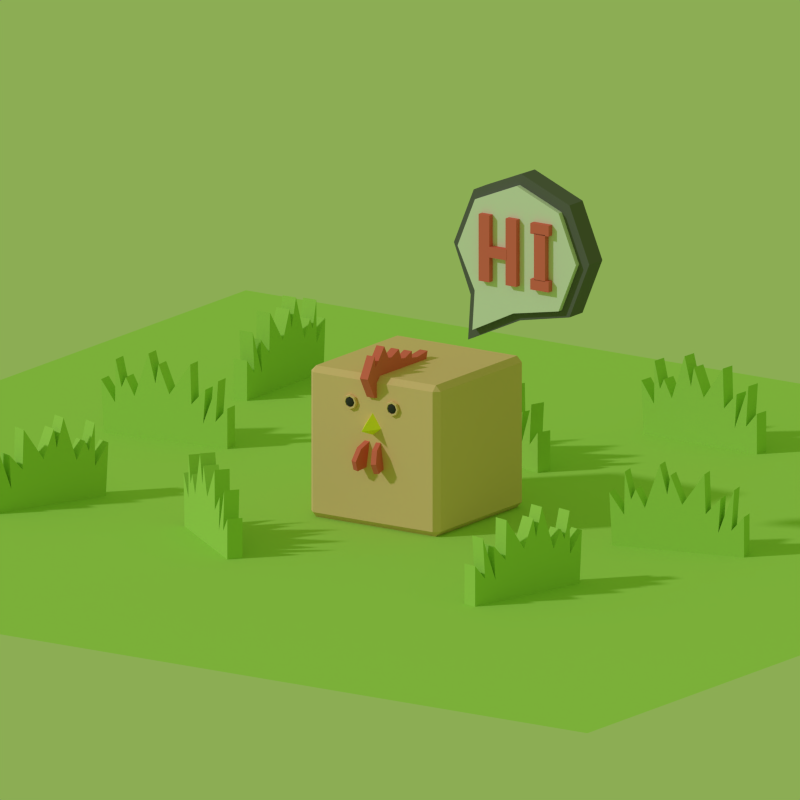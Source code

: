 # Source: kurito.blend  (saved by Blender 2.75.0; exported with 4.5.12 LTS)
import bpy
from mathutils import Matrix  # noqa: F401  (used for matrix-valued properties, if any)

bpy.ops.wm.read_factory_settings(use_empty=True)
scene = bpy.context.scene
scene.name = 'Scene'

# ---- collections
col_collection_1 = bpy.data.collections.new('Collection 1'); scene.collection.children.link(col_collection_1)
col_collection_2 = bpy.data.collections.new('Collection 2'); scene.collection.children.link(col_collection_2)

# ---- materials (node trees are filled in below, after node groups)
mat_material_005 = bpy.data.materials.new('Material.005')
mat_material_005.alpha_threshold = 0.0
mat_material_005.roughness = 0.5
mat_material_002 = bpy.data.materials.new('Material.002')
mat_material_002.alpha_threshold = 0.0
mat_material_002.roughness = 0.5
mat_material = bpy.data.materials.new('Material')
mat_material.alpha_threshold = 0.0
mat_material.roughness = 0.5
mat_material_006 = bpy.data.materials.new('Material.006')
mat_material_006.alpha_threshold = 0.0
mat_material_006.roughness = 0.5
mat_material_004 = bpy.data.materials.new('Material.004')
mat_material_004.alpha_threshold = 0.0
mat_material_004.roughness = 0.5
mat_material_001 = bpy.data.materials.new('Material.001')
mat_material_001.alpha_threshold = 0.0
mat_material_001.roughness = 0.5
mat_material_003 = bpy.data.materials.new('Material.003')
mat_material_003.alpha_threshold = 0.0
mat_material_003.roughness = 0.5

# ---- material node trees
mat_material_005.use_nodes = True; mat_material_005.node_tree.nodes.clear()
_N = mat_material_005.node_tree.nodes; _L = mat_material_005.node_tree.links
n0 = _N.new('ShaderNodeOutputMaterial'); n0.name = 'Material Output'; n0.location = (300, 300)
n1 = _N.new('ShaderNodeBsdfDiffuse'); n1.name = 'Diffuse BSDF'; n1.location = (10, 300)
n1.inputs[0].default_value = (0.4508, 0.7231, 0.1529, 1.0)
_L.new(n1.outputs[0], n0.inputs[0])
n0.is_active_output = True
mat_material_002.use_nodes = True; mat_material_002.node_tree.nodes.clear()
_N = mat_material_002.node_tree.nodes; _L = mat_material_002.node_tree.links
n0 = _N.new('ShaderNodeOutputMaterial'); n0.name = 'Material Output'; n0.location = (300, 300)
n1 = _N.new('ShaderNodeBsdfDiffuse'); n1.name = 'Diffuse BSDF'; n1.location = (10, 300)
n1.inputs[0].default_value = (0.04374, 0.04374, 0.04374, 1.0)
_L.new(n1.outputs[0], n0.inputs[0])
n0.is_active_output = True
mat_material.use_nodes = True; mat_material.node_tree.nodes.clear()
_N = mat_material.node_tree.nodes; _L = mat_material.node_tree.links
n0 = _N.new('ShaderNodeOutputMaterial'); n0.name = 'Material Output'; n0.location = (300, 300)
n1 = _N.new('ShaderNodeBsdfDiffuse'); n1.name = 'Diffuse BSDF'; n1.location = (10, 300)
_L.new(n1.outputs[0], n0.inputs[0])
n0.is_active_output = True
mat_material_006.use_nodes = True; mat_material_006.node_tree.nodes.clear()
_N = mat_material_006.node_tree.nodes; _L = mat_material_006.node_tree.links
n0 = _N.new('ShaderNodeOutputMaterial'); n0.name = 'Material Output'; n0.location = (300, 300)
n1 = _N.new('ShaderNodeBsdfDiffuse'); n1.name = 'Diffuse BSDF'; n1.location = (10, 300)
n1.inputs[0].default_value = (0.1424, 0.1424, 0.1424, 1.0)
_L.new(n1.outputs[0], n0.inputs[0])
n0.is_active_output = True
mat_material_004.use_nodes = True; mat_material_004.node_tree.nodes.clear()
_N = mat_material_004.node_tree.nodes; _L = mat_material_004.node_tree.links
n0 = _N.new('ShaderNodeOutputMaterial'); n0.name = 'Material Output'; n0.location = (300, 300)
n1 = _N.new('ShaderNodeBsdfDiffuse'); n1.name = 'Diffuse BSDF'; n1.location = (10, 300)
n1.inputs[0].default_value = (0.8276, 0.1626, 0.1447, 1.0)
_L.new(n1.outputs[0], n0.inputs[0])
n0.is_active_output = True
mat_material_001.use_nodes = True; mat_material_001.node_tree.nodes.clear()
_N = mat_material_001.node_tree.nodes; _L = mat_material_001.node_tree.links
n0 = _N.new('ShaderNodeOutputMaterial'); n0.name = 'Material Output'; n0.location = (300, 300)
n1 = _N.new('ShaderNodeBsdfDiffuse'); n1.name = 'Diffuse BSDF'; n1.location = (10, 300)
n1.inputs[0].default_value = (0.8796, 0.5583, 0.3419, 1.0)
_L.new(n1.outputs[0], n0.inputs[0])
n0.is_active_output = True
mat_material_003.use_nodes = True; mat_material_003.node_tree.nodes.clear()
_N = mat_material_003.node_tree.nodes; _L = mat_material_003.node_tree.links
n0 = _N.new('ShaderNodeOutputMaterial'); n0.name = 'Material Output'; n0.location = (300, 300)
n1 = _N.new('ShaderNodeBsdfDiffuse'); n1.name = 'Diffuse BSDF'; n1.location = (10, 300)
n1.inputs[0].default_value = (1.0, 0.9785, 0.0595, 1.0)
_L.new(n1.outputs[0], n0.inputs[0])
n0.is_active_output = True

# ---- world
world_world = bpy.data.worlds.new('World'); scene.world = world_world
world_world.color = (0.2615, 0.4195, 0.08872)
world_world.use_sun_shadow = False
world_world.sun_shadow_jitter_overblur = 0.0
world_world.cycles.sampling_method = 'MANUAL'
world_world.cycles.sample_map_resolution = 256
world_world.light_settings.ao_factor = 0.4

# ---- cameras
cam_camera = bpy.data.cameras.new('Camera')
cam_camera.type = 'ORTHO'
cam_camera.clip_end = 100.0
cam_camera.lens = 35.0
cam_camera.sensor_width = 32.0
cam_camera.sensor_height = 18.0
cam_camera.ortho_scale = 7.314
cam_camera.dof.focus_distance = 0.0

# ---- lights
light_sun = bpy.data.lights.new('Sun', 'SUN')
light_sun.transmission_factor = 0.0
light_sun.angle = 0.05998
light_sun.energy = 1.0
light_sun.shadow_buffer_clip_start = 0.5
light_sun.shadow_soft_size = 0.03
light_sun.shadow_cascade_max_distance = 1000.0
light_sun.cycles.use_multiple_importance_sampling = False

# ---- meshes
me_cube_001 = bpy.data.meshes.new('Cube.001')
me_cube_001.from_pydata([(-1.0, -0.2077, -1.0), (-1.0, 0.1036, -1.0), (-0.6049, -0.2077, -0.02967), (-0.7366, -0.2077, 0.5211), (-0.7366, 0.1036, 0.5211), (-0.6049, 0.1036, -0.02967), (-0.7486, -0.2077, -0.3529), (-1.06, -0.2077, 0.07808), (-0.5091, -0.2077, 0.1858), (-0.3175, -0.2077, -0.1733), (-0.006245, -0.2077, 0.7246), (0.1494, -0.2077, 0.1379), (0.2212, -0.2077, 0.5331), (0.4607, -0.2077, -0.04165), (0.9276, -0.2077, 0.6169), (0.9516, -0.2077, -0.1853), (1.263, -0.2077, 0.1499), (1.215, -0.2077, -0.5445), (1.55, -0.2077, 0.3535), (1.49, -0.2077, -0.4727), (1.754, -0.2077, -0.1733), (1.754, -0.2077, -0.9996), (-0.7486, 0.1036, -0.3529), (-1.06, 0.1036, 0.07808), (-0.5091, 0.1036, 0.1858), (-0.3175, 0.1036, -0.1733), (-0.006245, 0.1036, 0.7246), (0.1494, 0.1036, 0.1379), (0.2212, 0.1036, 0.5331), (0.4607, 0.1036, -0.04165), (0.9276, 0.1036, 0.6169), (0.9516, 0.1036, -0.1853), (1.263, 0.1036, 0.1499), (1.215, 0.1036, -0.5445), (1.55, 0.1036, 0.3535), (1.49, 0.1036, -0.4727), (1.754, 0.1036, -0.1733), (1.754, 0.1036, -0.9996)], [], [(8, 24, 5, 2), (16, 32, 31, 15), (5, 24, 25, 26, 27, 28, 29, 30, 31, 32, 33, 34, 35, 36, 37, 1, 23, 22, 4), (2, 3, 6, 7, 0, 21, 20, 19, 18, 17, 16, 15, 14, 13, 12, 11, 10, 9, 8), (15, 31, 30, 14), (0, 1, 37, 21), (6, 22, 23, 7), (11, 27, 26, 10), (17, 33, 32, 16), (10, 26, 25, 9), (18, 34, 33, 17), (2, 5, 4, 3), (19, 35, 34, 18), (12, 28, 27, 11), (3, 4, 22, 6), (20, 36, 35, 19), (13, 29, 28, 12), (9, 25, 24, 8), (21, 37, 36, 20), (14, 30, 29, 13), (7, 23, 1, 0)])
me_cube_001.materials.append(mat_material_005)
me_cube_001.use_remesh_preserve_volume = False
me_cube_001.use_remesh_preserve_attributes = False
me_cube_001.use_mirror_vertex_groups = False
me_cube_001.update()
me_cylinder = bpy.data.meshes.new('Cylinder')
me_cylinder.from_pydata([(1.033e-22, 1.0, 0.9873), (0.7071, 0.7071, 0.9873), (0.8494, -0.02596, 0.9873), (0.6264, -0.752, 0.9873), (-8.742e-08, -1.0, 0.9873), (-0.7071, -0.7071, 0.9873), (-1.0, 1.253e-08, 0.9873), (-0.7071, 0.7071, 0.9873), (-8.742e-08, -1.0, 0.9873), (1.202, -0.7907, 0.9873), (-5.823e-22, 1.0, -0.1794), (0.7071, 0.7071, -0.1794), (0.8494, -0.02596, -0.1794), (0.6264, -0.752, -0.1794), (-8.742e-08, -1.0, -0.1794), (-0.7071, -0.7071, -0.1794), (-1.0, 6.844e-08, -0.1794), (-0.7071, 0.7071, -0.1794), (-8.742e-08, -1.0, -0.1794), (1.202, -0.7907, -0.1794), (0.01289, 0.8507, 1.278), (0.6308, 0.5948, 1.278), (0.7538, -0.07507, 1.278), (0.5447, -0.6439, 1.278), (0.01289, -0.897, 1.278), (-0.605, -0.6411, 1.278), (-0.861, -0.02315, 1.278), (-0.605, 0.5948, 1.278), (0.01289, -0.897, 1.278), (1.047, -0.6778, 1.278), (0.01289, 0.8507, 0.2587), (0.6308, 0.5948, 0.2587), (0.7538, -0.07507, 0.2587), (0.5447, -0.6439, 0.2587), (0.01289, -0.897, 0.2587), (-0.605, -0.6411, 0.2587), (-0.861, -0.02315, 0.2587), (-0.605, 0.5948, 0.2587), (0.01289, -0.897, 0.2587), (1.047, -0.6778, 0.2587), (0.2629, 0.284, 1.596), (-0.3268, 0.284, 1.596), (0.2629, 0.284, 0.9315), (-0.3268, 0.284, 0.9315), (0.2629, 0.4475, 1.596), (-0.3268, 0.4475, 1.596), (0.2629, 0.4475, 0.9315), (-0.3268, 0.4475, 0.9315), (-0.3153, 0.2304, 1.596), (-0.4495, 0.2304, 1.596), (-0.3153, 0.2304, 0.9315), (-0.4495, 0.2304, 0.9315), (-0.3153, 0.501, 1.596), (-0.4495, 0.501, 1.596), (-0.3153, 0.501, 0.9315), (-0.4495, 0.501, 0.9315), (0.39, 0.2304, 1.596), (0.2558, 0.2304, 1.596), (0.39, 0.2304, 0.9315), (0.2558, 0.2304, 0.9315), (0.39, 0.501, 1.596), (0.2558, 0.501, 1.596), (0.39, 0.501, 0.9315), (0.2558, 0.501, 0.9315), (0.3895, -0.5354, 1.585), (-0.4533, -0.5354, 1.585), (0.3895, -0.5354, 0.9426), (-0.4533, -0.5354, 0.9426), (0.3895, -0.3774, 1.585), (-0.4533, -0.3774, 1.585), (0.3895, -0.3774, 0.9426), (-0.4533, -0.3774, 0.9426), (0.3895, -0.1373, 1.585), (-0.4533, -0.1373, 1.585), (0.3895, -0.1373, 0.9426), (-0.4533, -0.1373, 0.9426), (0.3895, 0.02071, 1.585), (-0.4533, 0.02071, 1.585), (0.3895, 0.02071, 0.9426), (-0.4533, 0.02071, 0.9426), (0.07412, -0.3926, 1.596), (-0.06007, -0.3926, 1.596), (0.07412, -0.3926, 0.9315), (-0.06007, -0.3926, 0.9315), (0.07412, -0.122, 1.596), (-0.06007, -0.122, 1.596), (0.07412, -0.122, 0.9315), (-0.06007, -0.122, 0.9315)], [], [(1, 0, 7, 6, 5, 4, 3, 2), (2, 3, 9), (11, 12, 13, 14, 15, 16, 17, 10), (12, 19, 13), (4, 14, 13, 3), (3, 13, 19, 9), (1, 11, 10, 0), (0, 10, 17, 7), (5, 15, 14, 4), (2, 12, 11, 1), (4, 8, 18, 14), (6, 16, 15, 5), (9, 19, 12, 2), (7, 17, 16, 6), (21, 20, 27, 26, 25, 24, 23, 22), (22, 23, 29), (31, 32, 33, 34, 35, 36, 37, 30), (32, 39, 33), (24, 34, 33, 23), (23, 33, 39, 29), (21, 31, 30, 20), (20, 30, 37, 27), (25, 35, 34, 24), (22, 32, 31, 21), (24, 28, 38, 34), (26, 36, 35, 25), (29, 39, 32, 22), (27, 37, 36, 26), (41, 43, 42, 40), (43, 47, 46, 42), (47, 45, 44, 46), (45, 41, 40, 44), (40, 42, 46, 44), (45, 47, 43, 41), (49, 51, 50, 48), (51, 55, 54, 50), (55, 53, 52, 54), (53, 49, 48, 52), (48, 50, 54, 52), (53, 55, 51, 49), (57, 59, 58, 56), (59, 63, 62, 58), (63, 61, 60, 62), (61, 57, 56, 60), (56, 58, 62, 60), (61, 63, 59, 57), (65, 67, 66, 64), (67, 71, 70, 66), (71, 69, 68, 70), (69, 65, 64, 68), (64, 66, 70, 68), (69, 71, 67, 65), (73, 75, 74, 72), (75, 79, 78, 74), (79, 77, 76, 78), (77, 73, 72, 76), (72, 74, 78, 76), (77, 79, 75, 73), (81, 83, 82, 80), (83, 87, 86, 82), (87, 85, 84, 86), (85, 81, 80, 84), (80, 82, 86, 84), (85, 87, 83, 81)])
me_cylinder.polygons.foreach_set('material_index', [2, 2, 2, 2, 2, 2, 2, 2, 2, 2, 2, 2, 2, 2, 1, 1, 1, 1, 1, 1, 1, 1, 1, 1, 1, 1, 1, 1, 3, 3, 3, 3, 3, 3, 3, 3, 3, 3, 3, 3, 3, 3, 3, 3, 3, 3, 3, 3, 3, 3, 3, 3, 3, 3, 3, 3, 3, 3, 3, 3, 3, 3, 3, 3])
me_cylinder.materials.append(mat_material_002)
me_cylinder.materials.append(mat_material)
me_cylinder.materials.append(mat_material_006)
me_cylinder.materials.append(mat_material_004)
me_cylinder.use_remesh_preserve_volume = False
me_cylinder.use_remesh_preserve_attributes = False
me_cylinder.use_mirror_vertex_groups = False
me_cylinder.update()
me_cube_011 = bpy.data.meshes.new('Cube.011')
me_cube_011.from_pydata([(-1.0, -0.2077, -1.0), (-1.0, 0.1036, -1.0), (-0.6049, -0.2077, -0.02967), (-0.7366, -0.2077, 0.5211), (-0.7366, 0.1036, 0.5211), (-0.6049, 0.1036, -0.02967), (-0.7486, -0.2077, -0.3529), (-1.06, -0.2077, 0.07808), (-0.5091, -0.2077, 0.1858), (-0.3175, -0.2077, -0.1733), (-0.006245, -0.2077, 0.7246), (0.1494, -0.2077, 0.1379), (0.2212, -0.2077, 0.5331), (0.4607, -0.2077, -0.04165), (0.9276, -0.2077, 0.6169), (0.9516, -0.2077, -0.1853), (1.263, -0.2077, 0.1499), (1.215, -0.2077, -0.5445), (1.55, -0.2077, 0.3535), (1.49, -0.2077, -0.4727), (1.754, -0.2077, -0.1733), (1.754, -0.2077, -0.9996), (-0.7486, 0.1036, -0.3529), (-1.06, 0.1036, 0.07808), (-0.5091, 0.1036, 0.1858), (-0.3175, 0.1036, -0.1733), (-0.006245, 0.1036, 0.7246), (0.1494, 0.1036, 0.1379), (0.2212, 0.1036, 0.5331), (0.4607, 0.1036, -0.04165), (0.9276, 0.1036, 0.6169), (0.9516, 0.1036, -0.1853), (1.263, 0.1036, 0.1499), (1.215, 0.1036, -0.5445), (1.55, 0.1036, 0.3535), (1.49, 0.1036, -0.4727), (1.754, 0.1036, -0.1733), (1.754, 0.1036, -0.9996)], [], [(8, 24, 5, 2), (16, 32, 31, 15), (5, 24, 25, 26, 27, 28, 29, 30, 31, 32, 33, 34, 35, 36, 37, 1, 23, 22, 4), (2, 3, 6, 7, 0, 21, 20, 19, 18, 17, 16, 15, 14, 13, 12, 11, 10, 9, 8), (15, 31, 30, 14), (0, 1, 37, 21), (6, 22, 23, 7), (11, 27, 26, 10), (17, 33, 32, 16), (10, 26, 25, 9), (18, 34, 33, 17), (2, 5, 4, 3), (19, 35, 34, 18), (12, 28, 27, 11), (3, 4, 22, 6), (20, 36, 35, 19), (13, 29, 28, 12), (9, 25, 24, 8), (21, 37, 36, 20), (14, 30, 29, 13), (7, 23, 1, 0)])
me_cube_011.materials.append(mat_material_005)
me_cube_011.use_remesh_preserve_volume = False
me_cube_011.use_remesh_preserve_attributes = False
me_cube_011.use_mirror_vertex_groups = False
me_cube_011.update()
me_cube_009 = bpy.data.meshes.new('Cube.009')
me_cube_009.from_pydata([(-1.0, -0.2077, -1.0), (-1.0, 0.1036, -1.0), (-0.6049, -0.2077, -0.02967), (-0.7366, -0.2077, 0.5211), (-0.7366, 0.1036, 0.5211), (-0.6049, 0.1036, -0.02967), (-0.7486, -0.2077, -0.3529), (-1.06, -0.2077, 0.07808), (-0.5091, -0.2077, 0.1858), (-0.3175, -0.2077, -0.1733), (-0.006245, -0.2077, 0.7246), (0.1494, -0.2077, 0.1379), (0.2212, -0.2077, 0.5331), (0.4607, -0.2077, -0.04165), (0.9276, -0.2077, 0.6169), (0.9516, -0.2077, -0.1853), (1.263, -0.2077, 0.1499), (1.215, -0.2077, -0.5445), (1.55, -0.2077, 0.3535), (1.49, -0.2077, -0.4727), (1.754, -0.2077, -0.1733), (1.754, -0.2077, -0.9996), (-0.7486, 0.1036, -0.3529), (-1.06, 0.1036, 0.07808), (-0.5091, 0.1036, 0.1858), (-0.3175, 0.1036, -0.1733), (-0.006245, 0.1036, 0.7246), (0.1494, 0.1036, 0.1379), (0.2212, 0.1036, 0.5331), (0.4607, 0.1036, -0.04165), (0.9276, 0.1036, 0.6169), (0.9516, 0.1036, -0.1853), (1.263, 0.1036, 0.1499), (1.215, 0.1036, -0.5445), (1.55, 0.1036, 0.3535), (1.49, 0.1036, -0.4727), (1.754, 0.1036, -0.1733), (1.754, 0.1036, -0.9996)], [], [(8, 24, 5, 2), (16, 32, 31, 15), (5, 24, 25, 26, 27, 28, 29, 30, 31, 32, 33, 34, 35, 36, 37, 1, 23, 22, 4), (2, 3, 6, 7, 0, 21, 20, 19, 18, 17, 16, 15, 14, 13, 12, 11, 10, 9, 8), (15, 31, 30, 14), (0, 1, 37, 21), (6, 22, 23, 7), (11, 27, 26, 10), (17, 33, 32, 16), (10, 26, 25, 9), (18, 34, 33, 17), (2, 5, 4, 3), (19, 35, 34, 18), (12, 28, 27, 11), (3, 4, 22, 6), (20, 36, 35, 19), (13, 29, 28, 12), (9, 25, 24, 8), (21, 37, 36, 20), (14, 30, 29, 13), (7, 23, 1, 0)])
me_cube_009.materials.append(mat_material_005)
me_cube_009.use_remesh_preserve_volume = False
me_cube_009.use_remesh_preserve_attributes = False
me_cube_009.use_mirror_vertex_groups = False
me_cube_009.update()
me_cube_008 = bpy.data.meshes.new('Cube.008')
me_cube_008.from_pydata([(-1.0, -0.2077, -1.0), (-1.0, 0.1036, -1.0), (-0.6049, -0.2077, -0.02967), (-0.7366, -0.2077, 0.5211), (-0.7366, 0.1036, 0.5211), (-0.6049, 0.1036, -0.02967), (-0.7486, -0.2077, -0.3529), (-1.06, -0.2077, 0.07808), (-0.5091, -0.2077, 0.1858), (-0.3175, -0.2077, -0.1733), (-0.006245, -0.2077, 0.7246), (0.1494, -0.2077, 0.1379), (0.2212, -0.2077, 0.5331), (0.4607, -0.2077, -0.04165), (0.9276, -0.2077, 0.6169), (0.9516, -0.2077, -0.1853), (1.263, -0.2077, 0.1499), (1.215, -0.2077, -0.5445), (1.55, -0.2077, 0.3535), (1.49, -0.2077, -0.4727), (1.754, -0.2077, -0.1733), (1.754, -0.2077, -0.9996), (-0.7486, 0.1036, -0.3529), (-1.06, 0.1036, 0.07808), (-0.5091, 0.1036, 0.1858), (-0.3175, 0.1036, -0.1733), (-0.006245, 0.1036, 0.7246), (0.1494, 0.1036, 0.1379), (0.2212, 0.1036, 0.5331), (0.4607, 0.1036, -0.04165), (0.9276, 0.1036, 0.6169), (0.9516, 0.1036, -0.1853), (1.263, 0.1036, 0.1499), (1.215, 0.1036, -0.5445), (1.55, 0.1036, 0.3535), (1.49, 0.1036, -0.4727), (1.754, 0.1036, -0.1733), (1.754, 0.1036, -0.9996)], [], [(8, 24, 5, 2), (16, 32, 31, 15), (5, 24, 25, 26, 27, 28, 29, 30, 31, 32, 33, 34, 35, 36, 37, 1, 23, 22, 4), (2, 3, 6, 7, 0, 21, 20, 19, 18, 17, 16, 15, 14, 13, 12, 11, 10, 9, 8), (15, 31, 30, 14), (0, 1, 37, 21), (6, 22, 23, 7), (11, 27, 26, 10), (17, 33, 32, 16), (10, 26, 25, 9), (18, 34, 33, 17), (2, 5, 4, 3), (19, 35, 34, 18), (12, 28, 27, 11), (3, 4, 22, 6), (20, 36, 35, 19), (13, 29, 28, 12), (9, 25, 24, 8), (21, 37, 36, 20), (14, 30, 29, 13), (7, 23, 1, 0)])
me_cube_008.materials.append(mat_material_005)
me_cube_008.use_remesh_preserve_volume = False
me_cube_008.use_remesh_preserve_attributes = False
me_cube_008.use_mirror_vertex_groups = False
me_cube_008.update()
me_cube_007 = bpy.data.meshes.new('Cube.007')
me_cube_007.from_pydata([(-1.0, -0.2077, -1.0), (-1.0, 0.1036, -1.0), (-0.6049, -0.2077, -0.02967), (-0.7366, -0.2077, 0.5211), (-0.7366, 0.1036, 0.5211), (-0.6049, 0.1036, -0.02967), (-0.7486, -0.2077, -0.3529), (-1.06, -0.2077, 0.07808), (-0.5091, -0.2077, 0.1858), (-0.3175, -0.2077, -0.1733), (-0.006245, -0.2077, 0.7246), (0.1494, -0.2077, 0.1379), (0.2212, -0.2077, 0.5331), (0.4607, -0.2077, -0.04165), (0.9276, -0.2077, 0.6169), (0.9516, -0.2077, -0.1853), (1.263, -0.2077, 0.1499), (1.215, -0.2077, -0.5445), (1.55, -0.2077, 0.3535), (1.49, -0.2077, -0.4727), (1.754, -0.2077, -0.1733), (1.754, -0.2077, -0.9996), (-0.7486, 0.1036, -0.3529), (-1.06, 0.1036, 0.07808), (-0.5091, 0.1036, 0.1858), (-0.3175, 0.1036, -0.1733), (-0.006245, 0.1036, 0.7246), (0.1494, 0.1036, 0.1379), (0.2212, 0.1036, 0.5331), (0.4607, 0.1036, -0.04165), (0.9276, 0.1036, 0.6169), (0.9516, 0.1036, -0.1853), (1.263, 0.1036, 0.1499), (1.215, 0.1036, -0.5445), (1.55, 0.1036, 0.3535), (1.49, 0.1036, -0.4727), (1.754, 0.1036, -0.1733), (1.754, 0.1036, -0.9996)], [], [(8, 24, 5, 2), (16, 32, 31, 15), (5, 24, 25, 26, 27, 28, 29, 30, 31, 32, 33, 34, 35, 36, 37, 1, 23, 22, 4), (2, 3, 6, 7, 0, 21, 20, 19, 18, 17, 16, 15, 14, 13, 12, 11, 10, 9, 8), (15, 31, 30, 14), (0, 1, 37, 21), (6, 22, 23, 7), (11, 27, 26, 10), (17, 33, 32, 16), (10, 26, 25, 9), (18, 34, 33, 17), (2, 5, 4, 3), (19, 35, 34, 18), (12, 28, 27, 11), (3, 4, 22, 6), (20, 36, 35, 19), (13, 29, 28, 12), (9, 25, 24, 8), (21, 37, 36, 20), (14, 30, 29, 13), (7, 23, 1, 0)])
me_cube_007.materials.append(mat_material_005)
me_cube_007.use_remesh_preserve_volume = False
me_cube_007.use_remesh_preserve_attributes = False
me_cube_007.use_mirror_vertex_groups = False
me_cube_007.update()
me_cube_006 = bpy.data.meshes.new('Cube.006')
me_cube_006.from_pydata([(-1.0, -0.2077, -1.0), (-1.0, 0.1036, -1.0), (-0.6049, -0.2077, -0.02967), (-0.7366, -0.2077, 0.5211), (-0.7366, 0.1036, 0.5211), (-0.6049, 0.1036, -0.02967), (-0.7486, -0.2077, -0.3529), (-1.06, -0.2077, 0.07808), (-0.5091, -0.2077, 0.1858), (-0.3175, -0.2077, -0.1733), (-0.006245, -0.2077, 0.7246), (0.1494, -0.2077, 0.1379), (0.2212, -0.2077, 0.5331), (0.4607, -0.2077, -0.04165), (0.9276, -0.2077, 0.6169), (0.9516, -0.2077, -0.1853), (1.263, -0.2077, 0.1499), (1.215, -0.2077, -0.5445), (1.55, -0.2077, 0.3535), (1.49, -0.2077, -0.4727), (1.754, -0.2077, -0.1733), (1.754, -0.2077, -0.9996), (-0.7486, 0.1036, -0.3529), (-1.06, 0.1036, 0.07808), (-0.5091, 0.1036, 0.1858), (-0.3175, 0.1036, -0.1733), (-0.006245, 0.1036, 0.7246), (0.1494, 0.1036, 0.1379), (0.2212, 0.1036, 0.5331), (0.4607, 0.1036, -0.04165), (0.9276, 0.1036, 0.6169), (0.9516, 0.1036, -0.1853), (1.263, 0.1036, 0.1499), (1.215, 0.1036, -0.5445), (1.55, 0.1036, 0.3535), (1.49, 0.1036, -0.4727), (1.754, 0.1036, -0.1733), (1.754, 0.1036, -0.9996)], [], [(8, 24, 5, 2), (16, 32, 31, 15), (5, 24, 25, 26, 27, 28, 29, 30, 31, 32, 33, 34, 35, 36, 37, 1, 23, 22, 4), (2, 3, 6, 7, 0, 21, 20, 19, 18, 17, 16, 15, 14, 13, 12, 11, 10, 9, 8), (15, 31, 30, 14), (0, 1, 37, 21), (6, 22, 23, 7), (11, 27, 26, 10), (17, 33, 32, 16), (10, 26, 25, 9), (18, 34, 33, 17), (2, 5, 4, 3), (19, 35, 34, 18), (12, 28, 27, 11), (3, 4, 22, 6), (20, 36, 35, 19), (13, 29, 28, 12), (9, 25, 24, 8), (21, 37, 36, 20), (14, 30, 29, 13), (7, 23, 1, 0)])
me_cube_006.materials.append(mat_material_005)
me_cube_006.use_remesh_preserve_volume = False
me_cube_006.use_remesh_preserve_attributes = False
me_cube_006.use_mirror_vertex_groups = False
me_cube_006.update()
me_cube_005 = bpy.data.meshes.new('Cube.005')
me_cube_005.from_pydata([(-1.0, -0.2077, -1.0), (-1.0, 0.1036, -1.0), (-0.6049, -0.2077, -0.02967), (-0.7366, -0.2077, 0.5211), (-0.7366, 0.1036, 0.5211), (-0.6049, 0.1036, -0.02967), (-0.7486, -0.2077, -0.3529), (-1.06, -0.2077, 0.07808), (-0.5091, -0.2077, 0.1858), (-0.3175, -0.2077, -0.1733), (-0.006245, -0.2077, 0.7246), (0.1494, -0.2077, 0.1379), (0.2212, -0.2077, 0.5331), (0.4607, -0.2077, -0.04165), (0.9276, -0.2077, 0.6169), (0.9516, -0.2077, -0.1853), (1.263, -0.2077, 0.1499), (1.215, -0.2077, -0.5445), (1.55, -0.2077, 0.3535), (1.49, -0.2077, -0.4727), (1.754, -0.2077, -0.1733), (1.754, -0.2077, -0.9996), (-0.7486, 0.1036, -0.3529), (-1.06, 0.1036, 0.07808), (-0.5091, 0.1036, 0.1858), (-0.3175, 0.1036, -0.1733), (-0.006245, 0.1036, 0.7246), (0.1494, 0.1036, 0.1379), (0.2212, 0.1036, 0.5331), (0.4607, 0.1036, -0.04165), (0.9276, 0.1036, 0.6169), (0.9516, 0.1036, -0.1853), (1.263, 0.1036, 0.1499), (1.215, 0.1036, -0.5445), (1.55, 0.1036, 0.3535), (1.49, 0.1036, -0.4727), (1.754, 0.1036, -0.1733), (1.754, 0.1036, -0.9996)], [], [(8, 24, 5, 2), (16, 32, 31, 15), (5, 24, 25, 26, 27, 28, 29, 30, 31, 32, 33, 34, 35, 36, 37, 1, 23, 22, 4), (2, 3, 6, 7, 0, 21, 20, 19, 18, 17, 16, 15, 14, 13, 12, 11, 10, 9, 8), (15, 31, 30, 14), (0, 1, 37, 21), (6, 22, 23, 7), (11, 27, 26, 10), (17, 33, 32, 16), (10, 26, 25, 9), (18, 34, 33, 17), (2, 5, 4, 3), (19, 35, 34, 18), (12, 28, 27, 11), (3, 4, 22, 6), (20, 36, 35, 19), (13, 29, 28, 12), (9, 25, 24, 8), (21, 37, 36, 20), (14, 30, 29, 13), (7, 23, 1, 0)])
me_cube_005.materials.append(mat_material_005)
me_cube_005.use_remesh_preserve_volume = False
me_cube_005.use_remesh_preserve_attributes = False
me_cube_005.use_mirror_vertex_groups = False
me_cube_005.update()
me_cube_003 = bpy.data.meshes.new('Cube.003')
me_cube_003.from_pydata([(-1.0, -0.2077, -1.0), (-1.0, 0.1036, -1.0), (-0.6049, -0.2077, -0.02967), (-0.7366, -0.2077, 0.5211), (-0.7366, 0.1036, 0.5211), (-0.6049, 0.1036, -0.02967), (-0.7486, -0.2077, -0.3529), (-1.06, -0.2077, 0.07808), (-0.5091, -0.2077, 0.1858), (-0.3175, -0.2077, -0.1733), (-0.006245, -0.2077, 0.7246), (0.1494, -0.2077, 0.1379), (0.2212, -0.2077, 0.5331), (0.4607, -0.2077, -0.04165), (0.9276, -0.2077, 0.6169), (0.9516, -0.2077, -0.1853), (1.263, -0.2077, 0.1499), (1.215, -0.2077, -0.5445), (1.55, -0.2077, 0.3535), (1.49, -0.2077, -0.4727), (1.754, -0.2077, -0.1733), (1.754, -0.2077, -0.9996), (-0.7486, 0.1036, -0.3529), (-1.06, 0.1036, 0.07808), (-0.5091, 0.1036, 0.1858), (-0.3175, 0.1036, -0.1733), (-0.006245, 0.1036, 0.7246), (0.1494, 0.1036, 0.1379), (0.2212, 0.1036, 0.5331), (0.4607, 0.1036, -0.04165), (0.9276, 0.1036, 0.6169), (0.9516, 0.1036, -0.1853), (1.263, 0.1036, 0.1499), (1.215, 0.1036, -0.5445), (1.55, 0.1036, 0.3535), (1.49, 0.1036, -0.4727), (1.754, 0.1036, -0.1733), (1.754, 0.1036, -0.9996)], [], [(8, 24, 5, 2), (16, 32, 31, 15), (5, 24, 25, 26, 27, 28, 29, 30, 31, 32, 33, 34, 35, 36, 37, 1, 23, 22, 4), (2, 3, 6, 7, 0, 21, 20, 19, 18, 17, 16, 15, 14, 13, 12, 11, 10, 9, 8), (15, 31, 30, 14), (0, 1, 37, 21), (6, 22, 23, 7), (11, 27, 26, 10), (17, 33, 32, 16), (10, 26, 25, 9), (18, 34, 33, 17), (2, 5, 4, 3), (19, 35, 34, 18), (12, 28, 27, 11), (3, 4, 22, 6), (20, 36, 35, 19), (13, 29, 28, 12), (9, 25, 24, 8), (21, 37, 36, 20), (14, 30, 29, 13), (7, 23, 1, 0)])
me_cube_003.materials.append(mat_material_005)
me_cube_003.use_remesh_preserve_volume = False
me_cube_003.use_remesh_preserve_attributes = False
me_cube_003.use_mirror_vertex_groups = False
me_cube_003.update()
me_cube = bpy.data.meshes.new('Cube')
me_cube.from_pydata([(-0.2252, -1.021, 0.6231), (-0.2356, -0.9984, 0.6231), (-0.2564, -0.9984, 0.6231), (-0.2668, -1.021, 0.6231), (-0.2564, -1.043, 0.6231), (-0.2356, -1.043, 0.6231), (-0.2557, -1.021, 0.5494), (-0.263, -0.9984, 0.5568), (-0.2778, -0.9984, 0.5715), (-0.2851, -1.021, 0.5789), (-0.2778, -1.043, 0.5715), (-0.263, -1.043, 0.5568), (-0.3293, -1.021, 0.5189), (-0.3293, -0.9984, 0.5293), (-0.3293, -0.9984, 0.5501), (-0.3293, -1.021, 0.5606), (-0.3293, -1.043, 0.5501), (-0.3293, -1.043, 0.5293), (-0.403, -1.021, 0.5494), (-0.3956, -0.9984, 0.5568), (-0.3809, -0.9984, 0.5715), (-0.3735, -1.021, 0.5789), (-0.3809, -1.043, 0.5715), (-0.3956, -1.043, 0.5568), (-0.4335, -1.021, 0.6231), (-0.4231, -0.9984, 0.6231), (-0.4023, -0.9984, 0.6231), (-0.3918, -1.021, 0.6231), (-0.4023, -1.043, 0.6231), (-0.4231, -1.043, 0.6231), (-0.403, -1.021, 0.6967), (-0.3956, -0.9984, 0.6894), (-0.3809, -0.9984, 0.6746), (-0.3735, -1.021, 0.6673), (-0.3809, -1.043, 0.6746), (-0.3956, -1.043, 0.6894), (-0.3293, -1.021, 0.7272), (-0.3293, -0.9984, 0.7168), (-0.3293, -0.9984, 0.696), (-0.3293, -1.021, 0.6856), (-0.3293, -1.043, 0.696), (-0.3293, -1.043, 0.7168), (-0.2557, -1.021, 0.6967), (-0.263, -0.9984, 0.6894), (-0.2778, -0.9984, 0.6746), (-0.2851, -1.021, 0.6673), (-0.2778, -1.043, 0.6746), (-0.263, -1.043, 0.6894), (-0.925, -1.0, -0.925), (-1.0, -0.925, -0.925), (-0.925, -0.925, -1.0), (-0.925, -1.0, 0.925), (-0.925, -0.925, 1.0), (-1.0, -0.925, 0.925), (-0.925, 1.0, -0.925), (-0.925, 0.925, -1.0), (-1.0, 0.925, -0.925), (-0.925, 0.925, 1.0), (-0.925, 1.0, 0.925), (-1.0, 0.925, 0.925), (0.925, -1.0, -0.925), (0.925, -0.925, -1.0), (1.0, -0.925, -0.925), (0.925, -0.925, 1.0), (0.925, -1.0, 0.925), (1.0, -0.925, 0.925), (1.0, 0.925, -0.925), (0.925, 0.925, -1.0), (0.925, 1.0, -0.925), (0.925, 0.925, 1.0), (1.0, 0.925, 0.925), (0.925, 1.0, 0.925), (0.3281, -1.015, 0.6765), (0.2905, -1.02, 0.6765), (0.2905, -1.038, 0.6765), (0.3513, -1.029, 0.6765), (0.3281, -1.043, 0.6765), (0.3617, -1.015, 0.6557), (0.3009, -1.006, 0.6557), (0.2633, -1.029, 0.6557), (0.3009, -1.052, 0.6557), (0.3617, -1.043, 0.6557), (0.3177, -1.0, 0.6221), (0.3553, -1.006, 0.6221), (0.2569, -1.02, 0.6221), (0.2801, -1.006, 0.6221), (0.2801, -1.052, 0.6221), (0.2569, -1.038, 0.6221), (0.3553, -1.052, 0.6221), (0.3177, -1.058, 0.6221), (0.3786, -1.02, 0.6221), (0.3786, -1.038, 0.6221), (0.3345, -1.006, 0.5885), (0.2737, -1.015, 0.5885), (0.3073, -1.015, 0.5677), (0.2737, -1.043, 0.5885), (0.2841, -1.029, 0.5677), (0.3449, -1.02, 0.5677), (0.3721, -1.029, 0.5885), (0.3345, -1.052, 0.5885), (0.3449, -1.038, 0.5677), (0.3073, -1.043, 0.5677), (0.3177, -1.029, 0.6861), (0.3749, -1.029, 0.6507), (0.3354, -1.005, 0.6507), (0.2714, -1.014, 0.6507), (0.2714, -1.044, 0.6507), (0.3354, -1.053, 0.6507), (0.364, -1.014, 0.5935), (0.3, -1.005, 0.5935), (0.2605, -1.029, 0.5935), (0.3, -1.053, 0.5935), (0.364, -1.044, 0.5935), (0.3177, -1.029, 0.5581), (0.3847, -1.043, 0.6894), (0.3699, -1.043, 0.6746), (0.3626, -1.021, 0.6673), (0.3699, -0.9984, 0.6746), (0.3847, -0.9984, 0.6894), (0.392, -1.021, 0.6967), (-0.3326, -1.029, 0.5581), (-0.2863, -1.044, 0.5935), (-0.3503, -1.053, 0.5935), (-0.3898, -1.029, 0.5935), (-0.3503, -1.005, 0.5935), (-0.2863, -1.014, 0.5935), (-0.315, -1.053, 0.6507), (-0.3789, -1.044, 0.6507), (-0.3789, -1.014, 0.6507), (-0.315, -1.005, 0.6507), (-0.2754, -1.029, 0.6507), (-0.3326, -1.029, 0.6861), (-0.343, -1.043, 0.5677), (-0.3054, -1.038, 0.5677), (-0.3158, -1.052, 0.5885), (-0.2782, -1.029, 0.5885), (-0.3054, -1.02, 0.5677), (-0.3663, -1.029, 0.5677), (-0.3767, -1.043, 0.5885), (-0.343, -1.015, 0.5677), (-0.3767, -1.015, 0.5885), (-0.3158, -1.006, 0.5885), (-0.2718, -1.038, 0.6221), (-0.2718, -1.02, 0.6221), (-0.3326, -1.058, 0.6221), (-0.295, -1.052, 0.6221), (-0.3935, -1.038, 0.6221), (-0.3702, -1.052, 0.6221), (-0.3702, -1.006, 0.6221), (-0.3935, -1.02, 0.6221), (-0.295, -1.006, 0.6221), (-0.3326, -1.0, 0.6221), (-0.2886, -1.043, 0.6557), (-0.3494, -1.052, 0.6557), (-0.387, -1.029, 0.6557), (-0.3494, -1.006, 0.6557), (-0.2886, -1.015, 0.6557), (-0.3222, -1.043, 0.6765), (-0.299, -1.029, 0.6765), (-0.3598, -1.038, 0.6765), (-0.3598, -1.02, 0.6765), (-0.3222, -1.015, 0.6765), (0.3184, -1.043, 0.7168), (0.3184, -1.043, 0.696), (0.3184, -1.021, 0.6856), (0.3184, -0.9984, 0.696), (0.3184, -0.9984, 0.7168), (0.3184, -1.021, 0.7272), (0.2521, -1.043, 0.6894), (0.2668, -1.043, 0.6746), (0.2742, -1.021, 0.6673), (0.2668, -0.9984, 0.6746), (0.2521, -0.9984, 0.6894), (0.2447, -1.021, 0.6967), (0.2246, -1.043, 0.6231), (0.2455, -1.043, 0.6231), (0.2559, -1.021, 0.6231), (0.2455, -0.9984, 0.6231), (0.2246, -0.9984, 0.6231), (0.2142, -1.021, 0.6231), (0.2521, -1.043, 0.5568), (0.2668, -1.043, 0.5715), (0.2742, -1.021, 0.5789), (0.2668, -0.9984, 0.5715), (0.2521, -0.9984, 0.5568), (0.2447, -1.021, 0.5494), (0.3184, -1.043, 0.5293), (0.3184, -1.043, 0.5501), (0.3184, -1.021, 0.5606), (0.3184, -0.9984, 0.5501), (0.3184, -0.9984, 0.5293), (0.3184, -1.021, 0.5189), (0.3847, -1.043, 0.5568), (0.3699, -1.043, 0.5715), (0.3626, -1.021, 0.5789), (0.3699, -0.9984, 0.5715), (0.3847, -0.9984, 0.5568), (0.392, -1.021, 0.5494), (0.4121, -1.043, 0.6231), (0.3913, -1.043, 0.6231), (0.3809, -1.021, 0.6231), (0.3913, -0.9984, 0.6231), (0.4121, -0.9984, 0.6231), (0.4226, -1.021, 0.6231), (-2.247e-08, -0.9998, 0.5186), (0.1316, -0.9998, 0.3239), (-3.95e-08, -0.9998, 0.2286), (-2.247e-08, -1.257, 0.3239), (-0.1316, -0.9998, 0.3239), (-0.1139, -0.7885, -0.04251), (-0.04224, -0.8, -0.05205), (-0.1579, -0.937, -0.1936), (-0.08628, -0.9485, -0.2032), (-0.1968, -1.149, -0.2288), (-0.1251, -1.161, -0.2384), (-0.1884, -1.207, -0.09527), (-0.1167, -1.219, -0.1048), (-0.1546, -1.132, 0.06758), (-0.0829, -1.144, 0.05804), (-0.1129, -0.9532, 0.1643), (-0.04125, -0.9648, 0.1548), (0.1139, -0.7885, -0.04251), (0.04224, -0.8, -0.05205), (0.1579, -0.937, -0.1936), (0.08628, -0.9485, -0.2032), (0.1968, -1.149, -0.2288), (0.1251, -1.161, -0.2384), (0.1884, -1.207, -0.09527), (0.1167, -1.219, -0.1048), (0.1546, -1.132, 0.06758), (0.0829, -1.144, 0.05804), (0.1129, -0.9532, 0.1643), (0.04125, -0.9648, 0.1548), (0.06182, -0.7224, 0.6831), (-0.05938, -0.7224, 0.6831), (-0.05938, -0.1932, 1.053), (-0.05938, -0.201, 1.176), (-0.05938, 0.09057, 0.8753), (-0.05938, 0.1615, 1.103), (-0.05938, -1.048, 0.7333), (-0.05938, -0.7135, 1.168), (-0.05938, -1.206, 1.008), (-0.05938, -0.8288, 1.369), (-0.05938, -1.048, 1.283), (-0.05938, -1.027, 1.124), (-0.05938, -0.4238, 1.091), (-0.05938, -0.4961, 1.264), (0.06182, -0.1932, 1.053), (0.06182, -0.201, 1.176), (0.06182, 0.09057, 0.8753), (0.06182, 0.1615, 1.103), (0.06182, -1.048, 0.7333), (0.06182, -0.7135, 1.168), (0.06182, -1.206, 1.008), (0.06182, -0.8288, 1.369), (0.06182, -1.048, 1.283), (0.06182, -1.027, 1.124), (0.06182, -0.4238, 1.091), (0.06182, -0.4961, 1.264)], [], [(17, 23, 18, 12), (14, 20, 21, 15), (16, 22, 23, 17), (44, 2, 3, 45), (39, 45, 46, 40), (18, 24, 25, 19), (10, 16, 17, 11), (26, 32, 33, 27), (9, 15, 16, 10), (45, 3, 4, 46), (7, 13, 14, 8), (34, 40, 41, 35), (40, 46, 47, 41), (6, 12, 13, 7), (38, 44, 45, 39), (35, 41, 36, 30), (0, 5, 11, 6), (43, 1, 2, 44), (33, 39, 40, 34), (8, 14, 15, 9), (28, 34, 35, 29), (25, 31, 32, 26), (4, 10, 11, 5), (30, 36, 37, 31), (24, 30, 31, 25), (3, 9, 10, 4), (22, 28, 29, 23), (41, 47, 42, 36), (2, 8, 9, 3), (46, 4, 5, 47), (36, 42, 43, 37), (1, 7, 8, 2), (20, 26, 27, 21), (31, 37, 38, 32), (0, 6, 7, 1), (21, 27, 28, 22), (27, 33, 34, 28), (32, 38, 39, 33), (37, 43, 44, 38), (42, 0, 1, 43), (47, 5, 0, 42), (23, 29, 24, 18), (13, 19, 20, 14), (15, 21, 22, 16), (29, 35, 30, 24), (12, 18, 19, 13), (11, 17, 12, 6), (19, 25, 26, 20), (50, 55, 67, 61), (70, 65, 62, 66), (63, 69, 57, 52), (64, 51, 48, 60), (58, 71, 68, 54), (48, 49, 50), (51, 52, 53), (54, 55, 56), (57, 58, 59), (60, 61, 62), (63, 64, 65), (66, 67, 68), (69, 70, 71), (48, 51, 53, 49), (52, 57, 59, 53), (58, 54, 56, 59), (55, 50, 49, 56), (57, 69, 71, 58), (70, 66, 68, 71), (67, 55, 54, 68), (69, 63, 65, 70), (64, 60, 62, 65), (61, 67, 66, 62), (63, 52, 51, 64), (50, 61, 60, 48), (53, 59, 56, 49), (101, 100, 99), (98, 100, 97), (96, 101, 95), (96, 110, 93), (94, 93, 109), (100, 112, 99), (94, 109, 92), (97, 92, 108), (98, 108, 90), (91, 98, 90), (91, 90, 103), (97, 94, 92), (89, 99, 88), (89, 88, 107), (95, 111, 86), (87, 95, 86), (87, 86, 106), (99, 112, 88), (93, 110, 84), (85, 84, 105), (92, 109, 82), (83, 92, 82), (83, 82, 104), (85, 93, 84), (91, 103, 81), (88, 81, 107), (89, 107, 80), (86, 89, 80), (86, 80, 106), (88, 91, 81), (84, 87, 79), (84, 79, 105), (85, 105, 78), (82, 85, 78), (82, 78, 104), (87, 106, 79), (90, 83, 77), (90, 77, 103), (81, 103, 75), (76, 81, 75), (76, 75, 102), (83, 104, 77), (100, 113, 97), (98, 97, 108), (101, 111, 95), (96, 95, 110), (94, 96, 93), (101, 99, 111), (120, 133, 132), (121, 133, 135), (120, 132, 137), (120, 137, 139), (120, 139, 136), (121, 135, 142), (122, 134, 144), (123, 138, 146), (124, 140, 148), (125, 141, 150), (121, 142, 145), (122, 144, 147), (123, 146, 149), (124, 148, 151), (125, 150, 143), (126, 152, 157), (127, 153, 159), (128, 154, 160), (129, 155, 161), (130, 156, 158), (158, 161, 131), (158, 156, 161), (156, 129, 161), (161, 160, 131), (161, 155, 160), (155, 128, 160), (160, 159, 131), (160, 154, 159), (154, 127, 159), (159, 157, 131), (159, 153, 157), (153, 126, 157), (157, 158, 131), (157, 152, 158), (152, 130, 158), (143, 156, 130), (143, 150, 156), (150, 129, 156), (151, 155, 129), (151, 148, 155), (148, 128, 155), (149, 154, 128), (149, 146, 154), (146, 127, 154), (147, 153, 127), (147, 144, 153), (144, 126, 153), (145, 152, 126), (145, 142, 152), (142, 130, 152), (150, 151, 129), (150, 141, 151), (141, 124, 151), (148, 149, 128), (148, 140, 149), (140, 123, 149), (146, 147, 127), (146, 138, 147), (138, 122, 147), (144, 145, 126), (144, 134, 145), (134, 121, 145), (142, 143, 130), (142, 135, 143), (135, 125, 143), (136, 141, 125), (136, 139, 141), (139, 124, 141), (139, 140, 124), (139, 137, 140), (137, 123, 140), (137, 138, 123), (137, 132, 138), (132, 122, 138), (135, 136, 125), (135, 133, 136), (133, 120, 136), (132, 134, 122), (132, 133, 134), (133, 121, 134), (74, 80, 76), (78, 105, 73), (80, 107, 76), (74, 76, 102), (79, 106, 74), (72, 78, 73), (75, 72, 102), (107, 81, 76), (112, 91, 88), (113, 94, 97), (72, 73, 102), (103, 77, 75), (108, 83, 90), (108, 92, 83), (113, 96, 94), (114, 198, 203, 119), (119, 203, 202, 118), (166, 118, 117, 165), (171, 165, 164, 170), (176, 170, 169, 175), (180, 174, 179, 185), (203, 197, 196, 202), (172, 166, 165, 171), (183, 177, 176, 182), (202, 196, 195, 201), (167, 119, 118, 166), (182, 176, 175, 181), (201, 195, 194, 200), (162, 114, 119, 167), (181, 175, 174, 180), (200, 194, 193, 199), (115, 199, 198, 114), (179, 173, 172, 178), (199, 193, 192, 198), (178, 172, 171, 177), (175, 169, 168, 174), (195, 189, 188, 194), (173, 167, 166, 172), (170, 164, 163, 169), (203, 198, 192, 197), (168, 162, 167, 173), (165, 117, 116, 164), (197, 191, 190, 196), (163, 115, 114, 162), (118, 202, 201, 117), (196, 190, 189, 195), (116, 200, 199, 115), (113, 100, 101), (194, 188, 187, 193), (177, 171, 170, 176), (169, 163, 162, 168), (193, 187, 186, 192), (110, 95, 87), (164, 116, 115, 163), (192, 186, 191, 197), (110, 87, 84), (117, 201, 200, 116), (191, 185, 184, 190), (105, 79, 73), (112, 100, 98), (187, 181, 180, 186), (77, 104, 72), (174, 168, 173, 179), (188, 182, 181, 187), (113, 101, 96), (112, 98, 91), (189, 183, 182, 188), (109, 93, 85), (111, 89, 86), (190, 184, 183, 189), (109, 85, 82), (106, 80, 74), (184, 178, 177, 183), (104, 78, 72), (111, 99, 89), (186, 180, 185, 191), (73, 79, 74), (75, 77, 72), (185, 179, 178, 184), (73, 74, 102), (206, 207, 208), (204, 207, 205), (208, 207, 204), (205, 207, 206), (204, 205, 206, 208), (209, 210, 212, 211), (211, 212, 214, 213), (213, 214, 216, 215), (215, 216, 218, 217), (219, 220, 210, 209), (217, 218, 220, 219), (212, 210, 220, 218, 216, 214), (209, 211, 213, 215, 217, 219), (221, 223, 224, 222), (223, 225, 226, 224), (225, 227, 228, 226), (227, 229, 230, 228), (231, 221, 222, 232), (229, 231, 232, 230), (224, 226, 228, 230, 232, 222), (221, 231, 229, 227, 225, 223), (236, 248, 247, 235), (235, 247, 250, 238), (246, 258, 257, 245), (240, 252, 258, 246), (234, 239, 241, 243, 244, 242, 240, 246, 245, 236, 235, 238, 237), (241, 253, 255, 243), (244, 256, 254, 242), (254, 256, 255, 253, 251, 233, 249, 250, 247, 248, 257, 258, 252), (245, 257, 248, 236), (234, 233, 251, 239), (243, 255, 256, 244), (238, 250, 249, 237), (239, 251, 253, 241), (237, 249, 233, 234), (242, 254, 252, 240)])
me_cube.polygons.foreach_set('material_index', [0, 0, 0, 0, 0, 0, 0, 0, 0, 0, 0, 0, 0, 0, 0, 0, 0, 0, 0, 0, 0, 0, 0, 0, 0, 0, 0, 0, 0, 0, 0, 0, 0, 0, 0, 0, 0, 0, 0, 0, 0, 0, 0, 0, 0, 0, 0, 0, 0, 0, 0, 0, 0, 0, 0, 0, 0, 0, 0, 0, 0, 0, 0, 0, 0, 0, 0, 0, 0, 0, 0, 0, 0, 0, 1, 1, 1, 1, 1, 1, 1, 1, 1, 1, 1, 1, 1, 1, 1, 1, 1, 1, 1, 1, 1, 1, 1, 1, 1, 1, 1, 1, 1, 1, 1, 1, 1, 1, 1, 1, 1, 1, 1, 1, 1, 1, 1, 1, 1, 1, 1, 1, 1, 1, 1, 1, 1, 1, 1, 1, 1, 1, 1, 1, 1, 1, 1, 1, 1, 1, 1, 1, 1, 1, 1, 1, 1, 1, 1, 1, 1, 1, 1, 1, 1, 1, 1, 1, 1, 1, 1, 1, 1, 1, 1, 1, 1, 1, 1, 1, 1, 1, 1, 1, 1, 1, 1, 1, 1, 1, 1, 1, 1, 1, 1, 1, 1, 1, 1, 1, 1, 1, 1, 1, 1, 1, 1, 1, 1, 1, 1, 1, 1, 1, 1, 1, 1, 1, 1, 1, 1, 1, 1, 1, 1, 1, 1, 0, 0, 0, 0, 0, 0, 0, 0, 0, 0, 0, 0, 0, 0, 0, 0, 0, 0, 0, 0, 0, 0, 0, 0, 0, 0, 0, 0, 0, 0, 0, 0, 1, 0, 0, 0, 0, 1, 0, 0, 1, 0, 0, 1, 1, 0, 1, 0, 0, 1, 1, 0, 1, 1, 0, 1, 1, 0, 1, 1, 0, 1, 1, 0, 1, 2, 2, 2, 2, 2, 3, 3, 3, 3, 3, 3, 3, 3, 3, 3, 3, 3, 3, 3, 3, 3, 3, 3, 3, 3, 3, 3, 3, 3, 3, 3, 3, 3, 3, 3, 3])
me_cube.materials.append(mat_material_001)
me_cube.materials.append(mat_material_002)
me_cube.materials.append(mat_material_003)
me_cube.materials.append(mat_material_004)
me_cube.use_remesh_preserve_volume = False
me_cube.use_remesh_preserve_attributes = False
me_cube.use_mirror_vertex_groups = False
me_cube.update()
me_plane_001 = bpy.data.meshes.new('Plane.001')
me_plane_001.from_pydata([(-1.0, -1.0, 0.0), (1.0, -1.0, 0.0), (-1.0, 1.0, 0.0), (1.0, 1.0, 0.0)], [], [(0, 1, 3, 2)])
me_plane_001.materials.append(mat_material_005)
me_plane_001.use_remesh_preserve_volume = False
me_plane_001.use_remesh_preserve_attributes = False
me_plane_001.use_mirror_vertex_groups = False
me_plane_001.update()

# ---- objects
ob_sun = bpy.data.objects.new('Sun', light_sun)
ob_camera = bpy.data.objects.new('Camera', cam_camera)
ob_cube_007 = bpy.data.objects.new('Cube.007', me_cube_001)
ob_cylinder = bpy.data.objects.new('Cylinder', me_cylinder)
ob_cube_008 = bpy.data.objects.new('Cube.008', me_cube_011)
ob_cube_006 = bpy.data.objects.new('Cube.006', me_cube_009)
ob_cube_005 = bpy.data.objects.new('Cube.005', me_cube_008)
ob_cube_004 = bpy.data.objects.new('Cube.004', me_cube_007)
ob_cube_003 = bpy.data.objects.new('Cube.003', me_cube_006)
ob_cube_002 = bpy.data.objects.new('Cube.002', me_cube_005)
ob_cube_001 = bpy.data.objects.new('Cube.001', me_cube_003)
ob_cube = bpy.data.objects.new('Cube', me_cube)
ob_plane = bpy.data.objects.new('Plane', me_plane_001)

# ---- transforms, parenting, visibility, modifiers, constraints
ob_sun.location = (-4.282, -5.068, 5.393)
ob_sun.rotation_euler = (0.8961, -0.4481, -0.4043)
ob_sun.hide_viewport = True
ob_sun.lineart.crease_threshold = 0.0
ob_camera.location = (11.22, -16.72, 6.057)
ob_camera.rotation_euler = (1.32, -3.148e-07, 0.5964)
ob_camera.lock_rotations_4d = False
ob_camera.empty_display_type = 'ARROWS'
ob_camera.color = (0.0, 0.0, 0.0, 0.0)
ob_camera.hide_viewport = True
ob_camera.display_type = 'WIRE'
ob_camera.lineart.crease_threshold = 0.0
ob_cube_007.location = (-2.811, -1.581, 0.3328)
ob_cube_007.rotation_euler = (0.0, -0.0, -1.963)
ob_cube_007.scale = (0.467, 0.467, 0.467)
ob_cube_007.lineart.crease_threshold = 0.0
ob_cylinder.location = (1.716, -0.5598, 2.686)
ob_cylinder.rotation_euler = (1.571, 1.571, 0.0)
ob_cylinder.scale = (0.7479, 0.7479, 0.184)
ob_cylinder.lineart.crease_threshold = 0.0
ob_cube_008.location = (-0.5368, 2.096, 0.3328)
ob_cube_008.rotation_euler = (0.0, -0.0, -0.3264)
ob_cube_008.scale = (0.467, 0.467, 0.467)
ob_cube_008.lineart.crease_threshold = 0.0
ob_cube_006.location = (-3.459, 0.894, 0.3328)
ob_cube_006.rotation_euler = (0.0, -0.0, 0.09731)
ob_cube_006.scale = (0.467, 0.467, 0.467)
ob_cube_006.lineart.crease_threshold = 0.0
ob_cube_005.location = (0.6654, 3.566, 0.3328)
ob_cube_005.rotation_euler = (0.0, -0.0, -0.04105)
ob_cube_005.scale = (0.467, 0.467, 0.467)
ob_cube_005.lineart.crease_threshold = 0.0
ob_cube_004.location = (-3.546, 3.263, 0.3328)
ob_cube_004.rotation_euler = (0.0, -0.0, -1.551)
ob_cube_004.scale = (0.467, 0.467, 0.467)
ob_cube_004.lineart.crease_threshold = 0.0
ob_cube_003.location = (2.649, -1.846, 0.3328)
ob_cube_003.rotation_euler = (0.0, -0.0, -1.812)
ob_cube_003.scale = (0.467, 0.467, 0.467)
ob_cube_003.lineart.crease_threshold = 0.0
ob_cube_002.location = (2.699, 0.1243, 0.3328)
ob_cube_002.rotation_euler = (0.0, -0.0, 0.2399)
ob_cube_002.scale = (0.467, 0.467, 0.467)
ob_cube_002.lineart.crease_threshold = 0.0
ob_cube_001.location = (-0.9338, -1.907, 0.3328)
ob_cube_001.rotation_euler = (0.0, -0.0, -0.6654)
ob_cube_001.scale = (0.467, 0.467, 0.467)
ob_cube_001.lineart.crease_threshold = 0.0
ob_cube.location = (0.09439, -0.06053, 0.5845)
ob_cube.scale = (0.7142, 0.7142, 0.7142)
ob_cube.lineart.crease_threshold = 0.0
ob_plane.location = (0.09439, -0.06053, -0.1297)
ob_plane.scale = (5.874, 5.874, 5.874)
ob_plane.lineart.crease_threshold = 0.0

# ---- collection membership
col_collection_1.objects.link(ob_sun)
col_collection_1.objects.link(ob_camera)
col_collection_2.objects.link(ob_cube_007)
col_collection_2.objects.link(ob_cylinder)
col_collection_2.objects.link(ob_cube_008)
col_collection_2.objects.link(ob_cube_006)
col_collection_2.objects.link(ob_cube_005)
col_collection_2.objects.link(ob_cube_004)
col_collection_2.objects.link(ob_cube_003)
col_collection_2.objects.link(ob_cube_002)
col_collection_2.objects.link(ob_cube_001)
col_collection_2.objects.link(ob_cube)
col_collection_2.objects.link(ob_plane)

# ---- scene / render settings (as saved in the file)
scene.camera = ob_camera
scene.frame_start = 1; scene.frame_end = 250; scene.frame_set(0)
scene.render.engine = 'CYCLES'
scene.render.resolution_x = 1024
scene.render.resolution_y = 1024
scene.render.fps = 30
scene.render.dither_intensity = 0.0
scene.cycles.use_denoising = False
scene.cycles.samples = 10
scene.cycles.sampling_pattern = 'TABULATED_SOBOL'
scene.cycles.light_sampling_threshold = 0.0
scene.cycles.use_adaptive_sampling = False
scene.cycles.use_light_tree = False
scene.cycles.blur_glossy = 0.0
scene.cycles.volume_bounces = 1
scene.cycles.pixel_filter_type = 'GAUSSIAN'
scene.cycles.sample_clamp_indirect = 0.0
scene.view_settings.view_transform = 'Standard'
bpy.context.view_layer.update()
